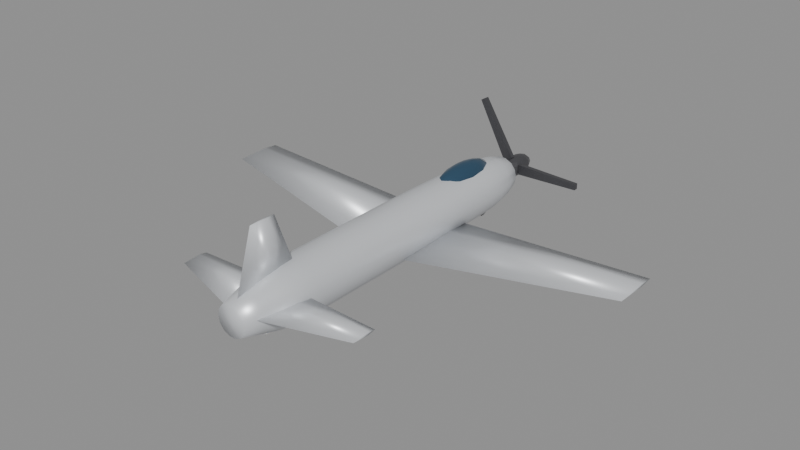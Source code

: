 # Source: p51.blend  (saved by Blender 5.0.119; exported with 4.5.12 LTS)
import bpy
from mathutils import Matrix  # noqa: F401  (used for matrix-valued properties, if any)

bpy.ops.wm.read_factory_settings(use_empty=True)
scene = bpy.context.scene
scene.name = 'Scene'

# ---- materials (node trees are filled in below, after node groups)
mat_body_p51 = bpy.data.materials.new('Body_p51')
mat_body_p51.diffuse_color = (0.74, 0.76, 0.79, 1.0)
mat_canopy = bpy.data.materials.new('Canopy')
mat_canopy.diffuse_color = (0.05, 0.12, 0.2, 1.0)
mat_detail = bpy.data.materials.new('Detail')
mat_detail.diffuse_color = (0.12, 0.12, 0.13, 1.0)

# ---- material node trees
mat_body_p51.use_nodes = True; mat_body_p51.node_tree.nodes.clear()
_N = mat_body_p51.node_tree.nodes; _L = mat_body_p51.node_tree.links
n0 = _N.new('ShaderNodeBsdfPrincipled'); n0.name = 'Principled BSDF'; n0.location = (-200, 100)
n0.inputs[0].default_value = (0.74, 0.76, 0.79, 1.0)
n0.inputs[1].default_value = 0.35
n0.inputs[2].default_value = 0.4
n1 = _N.new('ShaderNodeOutputMaterial'); n1.name = 'Material Output'; n1.location = (200, 100)
_L.new(n0.outputs[0], n1.inputs[0])
n1.is_active_output = True
mat_canopy.use_nodes = True; mat_canopy.node_tree.nodes.clear()
_N = mat_canopy.node_tree.nodes; _L = mat_canopy.node_tree.links
n0 = _N.new('ShaderNodeBsdfPrincipled'); n0.name = 'Principled BSDF'; n0.location = (-200, 100)
n0.inputs[0].default_value = (0.05, 0.12, 0.2, 1.0)
n0.inputs[1].default_value = 0.6
n0.inputs[2].default_value = 0.08
n1 = _N.new('ShaderNodeOutputMaterial'); n1.name = 'Material Output'; n1.location = (200, 100)
_L.new(n0.outputs[0], n1.inputs[0])
n1.is_active_output = True
mat_detail.use_nodes = True; mat_detail.node_tree.nodes.clear()
_N = mat_detail.node_tree.nodes; _L = mat_detail.node_tree.links
n0 = _N.new('ShaderNodeBsdfPrincipled'); n0.name = 'Principled BSDF'; n0.location = (-200, 100)
n0.inputs[0].default_value = (0.12, 0.12, 0.13, 1.0)
n0.inputs[1].default_value = 0.7
n0.inputs[2].default_value = 0.35
n1 = _N.new('ShaderNodeOutputMaterial'); n1.name = 'Material Output'; n1.location = (200, 100)
_L.new(n0.outputs[0], n1.inputs[0])
n1.is_active_output = True

# ---- meshes
me_p51_body = bpy.data.meshes.new('p51_Body')
me_p51_body.from_pydata([(0.3881, -4.9, 0.0), (0.3496, -4.9, 0.1684), (0.242, -4.9, 0.3034), (0.08636, -4.9, 0.3784), (-0.08636, -4.9, 0.3784), (-0.242, -4.9, 0.3034), (-0.3496, -4.9, 0.1684), (-0.3881, -4.9, 4.753e-17), (-0.3496, -4.9, -0.1684), (-0.242, -4.9, -0.3034), (-0.08636, -4.9, -0.3784), (0.08636, -4.9, -0.3784), (0.242, -4.9, -0.3034), (0.3496, -4.9, -0.1684), (0.5084, -4.455, 0.0), (0.458, -4.455, 0.2206), (0.317, -4.455, 0.3974), (0.1131, -4.455, 0.4956), (-0.1131, -4.455, 0.4956), (-0.317, -4.455, 0.3974), (-0.458, -4.455, 0.2206), (-0.5084, -4.455, 6.226e-17), (-0.458, -4.455, -0.2206), (-0.317, -4.455, -0.3974), (-0.1131, -4.455, -0.4956), (0.1131, -4.455, -0.4956), (0.317, -4.455, -0.3974), (0.458, -4.455, -0.2206), (0.6286, -4.009, 0.0), (0.5664, -4.009, 0.2728), (0.3919, -4.009, 0.4915), (0.1399, -4.009, 0.6129), (-0.1399, -4.009, 0.6129), (-0.3919, -4.009, 0.4915), (-0.5664, -4.009, 0.2728), (-0.6286, -4.009, 7.698e-17), (-0.5664, -4.009, -0.2728), (-0.3919, -4.009, -0.4915), (-0.1399, -4.009, -0.6129), (0.1399, -4.009, -0.6129), (0.3919, -4.009, -0.4915), (0.5664, -4.009, -0.2728), (0.7056, -3.564, 0.0), (0.6357, -3.564, 0.3061), (0.4399, -3.564, 0.5517), (0.157, -3.564, 0.6879), (-0.157, -3.564, 0.6879), (-0.4399, -3.564, 0.5517), (-0.6357, -3.564, 0.3061), (-0.7056, -3.564, 8.641e-17), (-0.6357, -3.564, -0.3061), (-0.4399, -3.564, -0.5517), (-0.157, -3.564, -0.6879), (0.157, -3.564, -0.6879), (0.4399, -3.564, -0.5517), (0.6357, -3.564, -0.3061), (0.7056, -3.118, 0.0), (0.6357, -3.118, 0.3061), (0.4399, -3.118, 0.5517), (0.157, -3.118, 0.6879), (-0.157, -3.118, 0.6879), (-0.4399, -3.118, 0.5517), (-0.6357, -3.118, 0.3061), (-0.7056, -3.118, 8.641e-17), (-0.6357, -3.118, -0.3061), (-0.4399, -3.118, -0.5517), (-0.157, -3.118, -0.6879), (0.157, -3.118, -0.6879), (0.4399, -3.118, -0.5517), (0.6357, -3.118, -0.3061), (0.7056, -2.673, 0.0), (0.6357, -2.673, 0.3061), (0.4399, -2.673, 0.5517), (0.157, -2.673, 0.6879), (-0.157, -2.673, 0.6879), (-0.4399, -2.673, 0.5517), (-0.6357, -2.673, 0.3061), (-0.7056, -2.673, 8.641e-17), (-0.6357, -2.673, -0.3061), (-0.4399, -2.673, -0.5517), (-0.157, -2.673, -0.6879), (0.157, -2.673, -0.6879), (0.4399, -2.673, -0.5517), (0.6357, -2.673, -0.3061), (0.7056, -2.227, 0.0), (0.6357, -2.227, 0.3061), (0.4399, -2.227, 0.5517), (0.157, -2.227, 0.6879), (-0.157, -2.227, 0.6879), (-0.4399, -2.227, 0.5517), (-0.6357, -2.227, 0.3061), (-0.7056, -2.227, 8.641e-17), (-0.6357, -2.227, -0.3061), (-0.4399, -2.227, -0.5517), (-0.157, -2.227, -0.6879), (0.157, -2.227, -0.6879), (0.4399, -2.227, -0.5517), (0.6357, -2.227, -0.3061), (0.7056, -1.782, 0.0), (0.6357, -1.782, 0.3061), (0.4399, -1.782, 0.5517), (0.157, -1.782, 0.6879), (-0.157, -1.782, 0.6879), (-0.4399, -1.782, 0.5517), (-0.6357, -1.782, 0.3061), (-0.7056, -1.782, 8.641e-17), (-0.6357, -1.782, -0.3061), (-0.4399, -1.782, -0.5517), (-0.157, -1.782, -0.6879), (0.157, -1.782, -0.6879), (0.4399, -1.782, -0.5517), (0.6357, -1.782, -0.3061), (0.7056, -1.336, 0.0), (0.6357, -1.336, 0.3061), (0.4399, -1.336, 0.5517), (0.157, -1.336, 0.6879), (-0.157, -1.336, 0.6879), (-0.4399, -1.336, 0.5517), (-0.6357, -1.336, 0.3061), (-0.7056, -1.336, 8.641e-17), (-0.6357, -1.336, -0.3061), (-0.4399, -1.336, -0.5517), (-0.157, -1.336, -0.6879), (0.157, -1.336, -0.6879), (0.4399, -1.336, -0.5517), (0.6357, -1.336, -0.3061), (0.7056, -0.8909, 0.0), (0.6357, -0.8909, 0.3061), (0.4399, -0.8909, 0.5517), (0.157, -0.8909, 0.6879), (-0.157, -0.8909, 0.6879), (-0.4399, -0.8909, 0.5517), (-0.6357, -0.8909, 0.3061), (-0.7056, -0.8909, 8.641e-17), (-0.6357, -0.8909, -0.3061), (-0.4399, -0.8909, -0.5517), (-0.157, -0.8909, -0.6879), (0.157, -0.8909, -0.6879), (0.4399, -0.8909, -0.5517), (0.6357, -0.8909, -0.3061), (0.7056, -0.4455, 0.0), (0.6357, -0.4455, 0.3061), (0.4399, -0.4455, 0.5517), (0.157, -0.4455, 0.6879), (-0.157, -0.4455, 0.6879), (-0.4399, -0.4455, 0.5517), (-0.6357, -0.4455, 0.3061), (-0.7056, -0.4455, 8.641e-17), (-0.6357, -0.4455, -0.3061), (-0.4399, -0.4455, -0.5517), (-0.157, -0.4455, -0.6879), (0.157, -0.4455, -0.6879), (0.4399, -0.4455, -0.5517), (0.6357, -0.4455, -0.3061), (0.7056, 0.0, 0.0), (0.6357, 0.0, 0.3061), (0.4399, 0.0, 0.5517), (0.157, 0.0, 0.6879), (-0.157, 0.0, 0.6879), (-0.4399, 0.0, 0.5517), (-0.6357, 0.0, 0.3061), (-0.7056, 0.0, 8.641e-17), (-0.6357, 0.0, -0.3061), (-0.4399, 0.0, -0.5517), (-0.157, 0.0, -0.6879), (0.157, 0.0, -0.6879), (0.4399, 0.0, -0.5517), (0.6357, 0.0, -0.3061), (0.7056, 0.4455, 0.0), (0.6357, 0.4455, 0.3061), (0.4399, 0.4455, 0.5517), (0.157, 0.4455, 0.6879), (-0.157, 0.4455, 0.6879), (-0.4399, 0.4455, 0.5517), (-0.6357, 0.4455, 0.3061), (-0.7056, 0.4455, 8.641e-17), (-0.6357, 0.4455, -0.3061), (-0.4399, 0.4455, -0.5517), (-0.157, 0.4455, -0.6879), (0.157, 0.4455, -0.6879), (0.4399, 0.4455, -0.5517), (0.6357, 0.4455, -0.3061), (0.7056, 0.8909, 0.0), (0.6357, 0.8909, 0.3061), (0.4399, 0.8909, 0.5517), (0.157, 0.8909, 0.6879), (-0.157, 0.8909, 0.6879), (-0.4399, 0.8909, 0.5517), (-0.6357, 0.8909, 0.3061), (-0.7056, 0.8909, 8.641e-17), (-0.6357, 0.8909, -0.3061), (-0.4399, 0.8909, -0.5517), (-0.157, 0.8909, -0.6879), (0.157, 0.8909, -0.6879), (0.4399, 0.8909, -0.5517), (0.6357, 0.8909, -0.3061), (0.7026, 1.336, 0.0), (0.633, 1.336, 0.3048), (0.438, 1.336, 0.5493), (0.1563, 1.336, 0.6849), (-0.1563, 1.336, 0.6849), (-0.438, 1.336, 0.5493), (-0.633, 1.336, 0.3048), (-0.7026, 1.336, 8.604e-17), (-0.633, 1.336, -0.3048), (-0.438, 1.336, -0.5493), (-0.1563, 1.336, -0.6849), (0.1563, 1.336, -0.6849), (0.438, 1.336, -0.5493), (0.633, 1.336, -0.3048), (0.6941, 1.782, 0.0), (0.6254, 1.782, 0.3012), (0.4328, 1.782, 0.5427), (0.1545, 1.782, 0.6767), (-0.1545, 1.782, 0.6767), (-0.4328, 1.782, 0.5427), (-0.6254, 1.782, 0.3012), (-0.6941, 1.782, 8.501e-17), (-0.6254, 1.782, -0.3012), (-0.4328, 1.782, -0.5427), (-0.1545, 1.782, -0.6767), (0.1545, 1.782, -0.6767), (0.4328, 1.782, -0.5427), (0.6254, 1.782, -0.3012), (0.6857, 2.227, 0.0), (0.6178, 2.227, 0.2975), (0.4275, 2.227, 0.5361), (0.1526, 2.227, 0.6685), (-0.1526, 2.227, 0.6685), (-0.4275, 2.227, 0.5361), (-0.6178, 2.227, 0.2975), (-0.6857, 2.227, 8.397e-17), (-0.6178, 2.227, -0.2975), (-0.4275, 2.227, -0.5361), (-0.1526, 2.227, -0.6685), (0.1526, 2.227, -0.6685), (0.4275, 2.227, -0.5361), (0.6178, 2.227, -0.2975), (0.6772, 2.673, 0.0), (0.6102, 2.673, 0.2938), (0.4223, 2.673, 0.5295), (0.1507, 2.673, 0.6603), (-0.1507, 2.673, 0.6603), (-0.4223, 2.673, 0.5295), (-0.6102, 2.673, 0.2938), (-0.6772, 2.673, 8.294e-17), (-0.6102, 2.673, -0.2938), (-0.4223, 2.673, -0.5295), (-0.1507, 2.673, -0.6603), (0.1507, 2.673, -0.6603), (0.4223, 2.673, -0.5295), (0.6102, 2.673, -0.2938), (0.6688, 3.118, 0.0), (0.6026, 3.118, 0.2902), (0.417, 3.118, 0.5229), (0.1488, 3.118, 0.652), (-0.1488, 3.118, 0.652), (-0.417, 3.118, 0.5229), (-0.6026, 3.118, 0.2902), (-0.6688, 3.118, 8.19e-17), (-0.6026, 3.118, -0.2902), (-0.417, 3.118, -0.5229), (-0.1488, 3.118, -0.652), (0.1488, 3.118, -0.652), (0.417, 3.118, -0.5229), (0.6026, 3.118, -0.2902), (0.6472, 3.564, 0.0), (0.5831, 3.564, 0.2808), (0.4035, 3.564, 0.506), (0.144, 3.564, 0.631), (-0.144, 3.564, 0.631), (-0.4035, 3.564, 0.506), (-0.5831, 3.564, 0.2808), (-0.6472, 3.564, 7.926e-17), (-0.5831, 3.564, -0.2808), (-0.4035, 3.564, -0.506), (-0.144, 3.564, -0.631), (0.144, 3.564, -0.631), (0.4035, 3.564, -0.506), (0.5831, 3.564, -0.2808), (0.578, 4.009, 0.0), (0.5207, 4.009, 0.2508), (0.3604, 4.009, 0.4519), (0.1286, 4.009, 0.5635), (-0.1286, 4.009, 0.5635), (-0.3604, 4.009, 0.4519), (-0.5207, 4.009, 0.2508), (-0.578, 4.009, 7.078e-17), (-0.5207, 4.009, -0.2508), (-0.3604, 4.009, -0.4519), (-0.1286, 4.009, -0.5635), (0.1286, 4.009, -0.5635), (0.3604, 4.009, -0.4519), (0.5207, 4.009, -0.2508), (0.4396, 4.455, 0.0), (0.3961, 4.455, 0.1907), (0.2741, 4.455, 0.3437), (0.09782, 4.455, 0.4286), (-0.09782, 4.455, 0.4286), (-0.2741, 4.455, 0.3437), (-0.3961, 4.455, 0.1907), (-0.4396, 4.455, 5.384e-17), (-0.3961, 4.455, -0.1907), (-0.2741, 4.455, -0.3437), (-0.09782, 4.455, -0.4286), (0.09782, 4.455, -0.4286), (0.2741, 4.455, -0.3437), (0.3961, 4.455, -0.1907), (0.02822, 4.9, 0.0), (0.02543, 4.9, 0.01225), (0.0176, 4.9, 0.02207), (0.00628, 4.9, 0.02752), (-0.00628, 4.9, 0.02752), (-0.0176, 4.9, 0.02207), (-0.02543, 4.9, 0.01225), (-0.02822, 4.9, 3.456e-18), (-0.02543, 4.9, -0.01225), (-0.0176, 4.9, -0.02207), (-0.00628, 4.9, -0.02752), (0.00628, 4.9, -0.02752), (0.0176, 4.9, -0.02207), (0.02543, 4.9, -0.01225), (0.3528, 2.156, -0.3881), (0.3528, 1.427, -0.303), (0.3528, -0.2741, -0.3881), (0.3528, 1.427, -0.4731), (5.65, 1.878, 0.0736), (5.65, 1.514, 0.1076), (5.65, 0.6633, 0.0736), (5.65, 1.514, 0.03958), (-0.3528, 2.156, -0.3881), (-0.3528, 1.427, -0.303), (-0.3528, -0.2741, -0.3881), (-0.3528, 1.427, -0.4731), (-5.65, 1.878, 0.0736), (-5.65, 1.514, 0.1076), (-5.65, 0.6633, 0.0736), (-5.65, 1.514, 0.03958), (0.0, -3.038, 0.4234), (0.06664, -3.621, 0.4234), (0.0, -4.704, 0.4234), (-0.06664, -3.621, 0.4234), (0.0, -3.573, 1.893), (0.03332, -3.806, 1.893), (0.0, -4.239, 1.893), (-0.03332, -3.806, 1.893), (0.2117, -3.288, 0.07056), (0.2117, -3.713, 0.1272), (0.2117, -4.704, 0.07056), (0.2117, -3.713, 0.01392), (2.472, -3.367, 0.07056), (2.472, -3.558, 0.106), (2.472, -4.004, 0.07056), (2.472, -3.558, 0.03516), (-0.2117, -3.288, 0.07056), (-0.2117, -3.713, 0.1272), (-0.2117, -4.704, 0.07056), (-0.2117, -3.713, 0.01392), (-2.472, -3.367, 0.07056), (-2.472, -3.558, 0.106), (-2.472, -4.004, 0.07056), (-2.472, -3.558, 0.03516)], [], [(0, 14, 15, 1), (1, 15, 16, 2), (2, 16, 17, 3), (3, 17, 18, 4), (4, 18, 19, 5), (5, 19, 20, 6), (6, 20, 21, 7), (7, 21, 22, 8), (8, 22, 23, 9), (9, 23, 24, 10), (10, 24, 25, 11), (11, 25, 26, 12), (12, 26, 27, 13), (13, 27, 14, 0), (14, 28, 29, 15), (15, 29, 30, 16), (16, 30, 31, 17), (17, 31, 32, 18), (18, 32, 33, 19), (19, 33, 34, 20), (20, 34, 35, 21), (21, 35, 36, 22), (22, 36, 37, 23), (23, 37, 38, 24), (24, 38, 39, 25), (25, 39, 40, 26), (26, 40, 41, 27), (27, 41, 28, 14), (28, 42, 43, 29), (29, 43, 44, 30), (30, 44, 45, 31), (31, 45, 46, 32), (32, 46, 47, 33), (33, 47, 48, 34), (34, 48, 49, 35), (35, 49, 50, 36), (36, 50, 51, 37), (37, 51, 52, 38), (38, 52, 53, 39), (39, 53, 54, 40), (40, 54, 55, 41), (41, 55, 42, 28), (42, 56, 57, 43), (43, 57, 58, 44), (44, 58, 59, 45), (45, 59, 60, 46), (46, 60, 61, 47), (47, 61, 62, 48), (48, 62, 63, 49), (49, 63, 64, 50), (50, 64, 65, 51), (51, 65, 66, 52), (52, 66, 67, 53), (53, 67, 68, 54), (54, 68, 69, 55), (55, 69, 56, 42), (56, 70, 71, 57), (57, 71, 72, 58), (58, 72, 73, 59), (59, 73, 74, 60), (60, 74, 75, 61), (61, 75, 76, 62), (62, 76, 77, 63), (63, 77, 78, 64), (64, 78, 79, 65), (65, 79, 80, 66), (66, 80, 81, 67), (67, 81, 82, 68), (68, 82, 83, 69), (69, 83, 70, 56), (70, 84, 85, 71), (71, 85, 86, 72), (72, 86, 87, 73), (73, 87, 88, 74), (74, 88, 89, 75), (75, 89, 90, 76), (76, 90, 91, 77), (77, 91, 92, 78), (78, 92, 93, 79), (79, 93, 94, 80), (80, 94, 95, 81), (81, 95, 96, 82), (82, 96, 97, 83), (83, 97, 84, 70), (84, 98, 99, 85), (85, 99, 100, 86), (86, 100, 101, 87), (87, 101, 102, 88), (88, 102, 103, 89), (89, 103, 104, 90), (90, 104, 105, 91), (91, 105, 106, 92), (92, 106, 107, 93), (93, 107, 108, 94), (94, 108, 109, 95), (95, 109, 110, 96), (96, 110, 111, 97), (97, 111, 98, 84), (98, 112, 113, 99), (99, 113, 114, 100), (100, 114, 115, 101), (101, 115, 116, 102), (102, 116, 117, 103), (103, 117, 118, 104), (104, 118, 119, 105), (105, 119, 120, 106), (106, 120, 121, 107), (107, 121, 122, 108), (108, 122, 123, 109), (109, 123, 124, 110), (110, 124, 125, 111), (111, 125, 112, 98), (112, 126, 127, 113), (113, 127, 128, 114), (114, 128, 129, 115), (115, 129, 130, 116), (116, 130, 131, 117), (117, 131, 132, 118), (118, 132, 133, 119), (119, 133, 134, 120), (120, 134, 135, 121), (121, 135, 136, 122), (122, 136, 137, 123), (123, 137, 138, 124), (124, 138, 139, 125), (125, 139, 126, 112), (126, 140, 141, 127), (127, 141, 142, 128), (128, 142, 143, 129), (129, 143, 144, 130), (130, 144, 145, 131), (131, 145, 146, 132), (132, 146, 147, 133), (133, 147, 148, 134), (134, 148, 149, 135), (135, 149, 150, 136), (136, 150, 151, 137), (137, 151, 152, 138), (138, 152, 153, 139), (139, 153, 140, 126), (140, 154, 155, 141), (141, 155, 156, 142), (142, 156, 157, 143), (143, 157, 158, 144), (144, 158, 159, 145), (145, 159, 160, 146), (146, 160, 161, 147), (147, 161, 162, 148), (148, 162, 163, 149), (149, 163, 164, 150), (150, 164, 165, 151), (151, 165, 166, 152), (152, 166, 167, 153), (153, 167, 154, 140), (154, 168, 169, 155), (155, 169, 170, 156), (156, 170, 171, 157), (157, 171, 172, 158), (158, 172, 173, 159), (159, 173, 174, 160), (160, 174, 175, 161), (161, 175, 176, 162), (162, 176, 177, 163), (163, 177, 178, 164), (164, 178, 179, 165), (165, 179, 180, 166), (166, 180, 181, 167), (167, 181, 168, 154), (168, 182, 183, 169), (169, 183, 184, 170), (170, 184, 185, 171), (171, 185, 186, 172), (172, 186, 187, 173), (173, 187, 188, 174), (174, 188, 189, 175), (175, 189, 190, 176), (176, 190, 191, 177), (177, 191, 192, 178), (178, 192, 193, 179), (179, 193, 194, 180), (180, 194, 195, 181), (181, 195, 182, 168), (182, 196, 197, 183), (183, 197, 198, 184), (184, 198, 199, 185), (185, 199, 200, 186), (186, 200, 201, 187), (187, 201, 202, 188), (188, 202, 203, 189), (189, 203, 204, 190), (190, 204, 205, 191), (191, 205, 206, 192), (192, 206, 207, 193), (193, 207, 208, 194), (194, 208, 209, 195), (195, 209, 196, 182), (196, 210, 211, 197), (197, 211, 212, 198), (198, 212, 213, 199), (199, 213, 214, 200), (200, 214, 215, 201), (201, 215, 216, 202), (202, 216, 217, 203), (203, 217, 218, 204), (204, 218, 219, 205), (205, 219, 220, 206), (206, 220, 221, 207), (207, 221, 222, 208), (208, 222, 223, 209), (209, 223, 210, 196), (210, 224, 225, 211), (211, 225, 226, 212), (212, 226, 227, 213), (213, 227, 228, 214), (214, 228, 229, 215), (215, 229, 230, 216), (216, 230, 231, 217), (217, 231, 232, 218), (218, 232, 233, 219), (219, 233, 234, 220), (220, 234, 235, 221), (221, 235, 236, 222), (222, 236, 237, 223), (223, 237, 224, 210), (224, 238, 239, 225), (225, 239, 240, 226), (226, 240, 241, 227), (227, 241, 242, 228), (228, 242, 243, 229), (229, 243, 244, 230), (230, 244, 245, 231), (231, 245, 246, 232), (232, 246, 247, 233), (233, 247, 248, 234), (234, 248, 249, 235), (235, 249, 250, 236), (236, 250, 251, 237), (237, 251, 238, 224), (238, 252, 253, 239), (239, 253, 254, 240), (240, 254, 255, 241), (241, 255, 256, 242), (242, 256, 257, 243), (243, 257, 258, 244), (244, 258, 259, 245), (245, 259, 260, 246), (246, 260, 261, 247), (247, 261, 262, 248), (248, 262, 263, 249), (249, 263, 264, 250), (250, 264, 265, 251), (251, 265, 252, 238), (252, 266, 267, 253), (253, 267, 268, 254), (254, 268, 269, 255), (255, 269, 270, 256), (256, 270, 271, 257), (257, 271, 272, 258), (258, 272, 273, 259), (259, 273, 274, 260), (260, 274, 275, 261), (261, 275, 276, 262), (262, 276, 277, 263), (263, 277, 278, 264), (264, 278, 279, 265), (265, 279, 266, 252), (266, 280, 281, 267), (267, 281, 282, 268), (268, 282, 283, 269), (269, 283, 284, 270), (270, 284, 285, 271), (271, 285, 286, 272), (272, 286, 287, 273), (273, 287, 288, 274), (274, 288, 289, 275), (275, 289, 290, 276), (276, 290, 291, 277), (277, 291, 292, 278), (278, 292, 293, 279), (279, 293, 280, 266), (280, 294, 295, 281), (281, 295, 296, 282), (282, 296, 297, 283), (283, 297, 298, 284), (284, 298, 299, 285), (285, 299, 300, 286), (286, 300, 301, 287), (287, 301, 302, 288), (288, 302, 303, 289), (289, 303, 304, 290), (290, 304, 305, 291), (291, 305, 306, 292), (292, 306, 307, 293), (293, 307, 294, 280), (294, 308, 309, 295), (295, 309, 310, 296), (296, 310, 311, 297), (297, 311, 312, 298), (298, 312, 313, 299), (299, 313, 314, 300), (300, 314, 315, 301), (301, 315, 316, 302), (302, 316, 317, 303), (303, 317, 318, 304), (304, 318, 319, 305), (305, 319, 320, 306), (306, 320, 321, 307), (307, 321, 308, 294), (13, 0, 1, 2, 3, 4, 5, 6, 7, 8, 9, 10, 11, 12), (308, 321, 320, 319, 318, 317, 316, 315, 314, 313, 312, 311, 310, 309), (322, 323, 327, 326), (323, 324, 328, 327), (324, 325, 329, 328), (325, 322, 326, 329), (325, 324, 323, 322), (326, 327, 328, 329), (330, 334, 335, 331), (331, 335, 336, 332), (332, 336, 337, 333), (333, 337, 334, 330), (333, 330, 331, 332), (334, 337, 336, 335), (338, 342, 343, 339), (339, 343, 344, 340), (340, 344, 345, 341), (341, 345, 342, 338), (341, 338, 339, 340), (342, 345, 344, 343), (346, 347, 351, 350), (347, 348, 352, 351), (348, 349, 353, 352), (349, 346, 350, 353), (349, 348, 347, 346), (350, 351, 352, 353), (354, 358, 359, 355), (355, 359, 360, 356), (356, 360, 361, 357), (357, 361, 358, 354), (357, 354, 355, 356), (358, 361, 360, 359)])
me_p51_body.polygons.foreach_set('use_smooth', [True] * 340)
me_p51_body.materials.append(mat_body_p51)
me_p51_body.update()
me_p51_canopy = bpy.data.meshes.new('p51_Canopy')
me_p51_canopy.from_pydata([(0.0, 2.744, 0.8559), (0.0, 3.446, 0.7499), (0.0, 3.736, 0.4939), (0.0, 2.744, 0.1319), (0.06562, 3.073, 0.8283), (0.1212, 3.352, 0.7499), (0.1584, 3.538, 0.6324), (0.1715, 3.603, 0.4939), (0.1584, 3.538, 0.3554), (0.1212, 3.352, 0.238), (0.06562, 3.073, 0.1595), (0.1136, 2.934, 0.8283), (0.21, 3.095, 0.7499), (0.2744, 3.202, 0.6324), (0.297, 3.24, 0.4939), (0.2744, 3.202, 0.3554), (0.21, 3.095, 0.238), (0.1136, 2.934, 0.1595), (0.1312, 2.744, 0.8283), (0.2425, 2.744, 0.7499), (0.3168, 2.744, 0.6324), (0.3429, 2.744, 0.4939), (0.3168, 2.744, 0.3554), (0.2425, 2.744, 0.238), (0.1312, 2.744, 0.1595), (0.1136, 2.554, 0.8283), (0.21, 2.393, 0.7499), (0.2744, 2.286, 0.6324), (0.297, 2.248, 0.4939), (0.2744, 2.286, 0.3554), (0.21, 2.393, 0.238), (0.1136, 2.554, 0.1595), (0.06562, 2.415, 0.8283), (0.1212, 2.136, 0.7499), (0.1584, 1.95, 0.6324), (0.1715, 1.885, 0.4939), (0.1584, 1.95, 0.3554), (0.1212, 2.136, 0.238), (0.06562, 2.415, 0.1595), (0.0, 2.364, 0.8283), (-2.044e-08, 2.042, 0.7499), (0.0, 1.827, 0.6324), (0.0, 1.752, 0.4939), (0.0, 1.827, 0.3554), (-2.044e-08, 2.042, 0.238), (0.0, 2.364, 0.1595), (-0.06562, 2.415, 0.8283), (-0.1212, 2.136, 0.7499), (-0.1584, 1.95, 0.6324), (-0.1715, 1.885, 0.4939), (-0.1584, 1.95, 0.3554), (-0.1212, 2.136, 0.238), (-0.06562, 2.415, 0.1595), (-0.1136, 2.554, 0.8283), (-0.21, 2.393, 0.7499), (-0.2744, 2.286, 0.6324), (-0.297, 2.248, 0.4939), (-0.2744, 2.286, 0.3554), (-0.21, 2.393, 0.238), (-0.1136, 2.554, 0.1595), (-0.1312, 2.744, 0.8283), (-0.2425, 2.744, 0.7499), (-0.3168, 2.744, 0.6324), (-0.3429, 2.744, 0.4939), (-0.3168, 2.744, 0.3554), (-0.2425, 2.744, 0.238), (-0.1312, 2.744, 0.1595), (-0.1136, 2.934, 0.8283), (-0.21, 3.095, 0.7499), (-0.2744, 3.202, 0.6324), (-0.297, 3.24, 0.4939), (-0.2744, 3.202, 0.3554), (-0.21, 3.095, 0.238), (-0.1136, 2.934, 0.1595), (-0.06562, 3.073, 0.8283), (-0.1212, 3.352, 0.7499), (-0.1584, 3.538, 0.6324), (-0.1715, 3.603, 0.4939), (-0.1584, 3.538, 0.3554), (-0.1212, 3.352, 0.238), (-0.06562, 3.073, 0.1595), (-5.11e-09, 3.124, 0.8283), (-1.022e-08, 3.661, 0.6324), (-1.022e-08, 3.661, 0.3554), (4.088e-08, 3.446, 0.238), (-5.11e-09, 3.124, 0.1595)], [], [(1, 81, 4, 5), (85, 84, 9, 10), (83, 2, 7, 8), (82, 1, 5, 6), (81, 0, 4), (3, 85, 10), (84, 83, 8, 9), (2, 82, 6, 7), (8, 7, 14, 15), (6, 5, 12, 13), (4, 0, 11), (3, 10, 17), (9, 8, 15, 16), (7, 6, 13, 14), (5, 4, 11, 12), (10, 9, 16, 17), (3, 17, 24), (16, 15, 22, 23), (14, 13, 20, 21), (12, 11, 18, 19), (17, 16, 23, 24), (15, 14, 21, 22), (13, 12, 19, 20), (11, 0, 18), (21, 20, 27, 28), (19, 18, 25, 26), (24, 23, 30, 31), (22, 21, 28, 29), (20, 19, 26, 27), (18, 0, 25), (3, 24, 31), (23, 22, 29, 30), (31, 30, 37, 38), (29, 28, 35, 36), (27, 26, 33, 34), (25, 0, 32), (3, 31, 38), (30, 29, 36, 37), (28, 27, 34, 35), (26, 25, 32, 33), (34, 33, 40, 41), (32, 0, 39), (3, 38, 45), (37, 36, 43, 44), (35, 34, 41, 42), (33, 32, 39, 40), (38, 37, 44, 45), (36, 35, 42, 43), (3, 45, 52), (44, 43, 50, 51), (42, 41, 48, 49), (40, 39, 46, 47), (45, 44, 51, 52), (43, 42, 49, 50), (41, 40, 47, 48), (39, 0, 46), (47, 46, 53, 54), (52, 51, 58, 59), (50, 49, 56, 57), (48, 47, 54, 55), (46, 0, 53), (3, 52, 59), (51, 50, 57, 58), (49, 48, 55, 56), (59, 58, 65, 66), (57, 56, 63, 64), (55, 54, 61, 62), (53, 0, 60), (3, 59, 66), (58, 57, 64, 65), (56, 55, 62, 63), (54, 53, 60, 61), (60, 0, 67), (3, 66, 73), (65, 64, 71, 72), (63, 62, 69, 70), (61, 60, 67, 68), (66, 65, 72, 73), (64, 63, 70, 71), (62, 61, 68, 69), (72, 71, 78, 79), (70, 69, 76, 77), (68, 67, 74, 75), (73, 72, 79, 80), (71, 70, 77, 78), (69, 68, 75, 76), (67, 0, 74), (3, 73, 80), (80, 79, 84, 85), (78, 77, 2, 83), (76, 75, 1, 82), (74, 0, 81), (3, 80, 85), (79, 78, 83, 84), (77, 76, 82, 2), (75, 74, 81, 1)])
me_p51_canopy.polygons.foreach_set('use_smooth', [True] * 96)
me_p51_canopy.materials.append(mat_canopy)
me_p51_canopy.update()
me_p51_detail = bpy.data.meshes.new('p51_Detail')
me_p51_detail.from_pydata([(0.0, 5.089, 0.2689), (0.0, 5.469, 0.1902), (0.0, 5.627, 0.0), (0.0, 5.089, -0.2689), (0.05146, 5.267, 0.2485), (0.09508, 5.418, 0.1902), (0.1242, 5.519, 0.1029), (0.1345, 5.555, 0.0), (0.1242, 5.519, -0.1029), (0.09508, 5.418, -0.1902), (0.05146, 5.267, -0.2485), (-0.2317, 4.878, -0.1324), (0.08913, 5.192, 0.2485), (0.1647, 5.279, 0.1902), (0.2152, 5.337, 0.1029), (0.2329, 5.358, 0.0), (0.2152, 5.337, -0.1029), (0.1647, 5.279, -0.1902), (0.08913, 5.192, -0.2485), (-1.027, 4.878, -1.625), (-0.894, 4.878, -1.702), (0.1029, 5.089, 0.2485), (0.1902, 5.089, 0.1902), (0.2485, 5.089, 0.1029), (0.2689, 5.089, 0.0), (0.2485, 5.089, -0.1029), (0.1902, 5.089, -0.1902), (0.1029, 5.089, -0.2485), (0.001194, 4.878, -0.2669), (-0.2317, 4.993, -0.1324), (0.08913, 4.986, 0.2485), (0.1647, 4.899, 0.1902), (0.2152, 4.84, 0.1029), (0.2329, 4.82, 0.0), (0.2152, 4.84, -0.1029), (0.1647, 4.899, -0.1902), (0.08913, 4.986, -0.2485), (-1.027, 4.993, -1.625), (-0.894, 4.993, -1.702), (0.05146, 4.911, 0.2485), (0.09508, 4.76, 0.1902), (0.1242, 4.659, 0.1029), (0.1345, 4.623, 0.0), (0.1242, 4.659, -0.1029), (0.09508, 4.76, -0.1902), (0.05146, 4.911, -0.2485), (0.001194, 4.993, -0.2669), (0.001194, 4.878, 0.2669), (0.0, 4.883, 0.2485), (-1.603e-08, 4.709, 0.1902), (0.0, 4.592, 0.1029), (0.0, 4.551, 0.0), (0.0, 4.592, -0.1029), (-1.603e-08, 4.709, -0.1902), (0.0, 4.883, -0.2485), (-0.894, 4.878, 1.702), (-1.027, 4.878, 1.625), (-0.05146, 4.911, 0.2485), (-0.09508, 4.76, 0.1902), (-0.1242, 4.659, 0.1029), (-0.1345, 4.623, 0.0), (-0.1242, 4.659, -0.1029), (-0.09508, 4.76, -0.1902), (-0.05146, 4.911, -0.2485), (-0.2317, 4.878, 0.1324), (0.001194, 4.993, 0.2669), (-0.08913, 4.986, 0.2485), (-0.1647, 4.899, 0.1902), (-0.2152, 4.84, 0.1029), (-0.2329, 4.82, 0.0), (-0.2152, 4.84, -0.1029), (-0.1647, 4.899, -0.1902), (-0.08913, 4.986, -0.2485), (-0.894, 4.993, 1.702), (-1.027, 4.993, 1.625), (-0.1029, 5.089, 0.2485), (-0.1902, 5.089, 0.1902), (-0.2485, 5.089, 0.1029), (-0.2689, 5.089, 0.0), (-0.2485, 5.089, -0.1029), (-0.1902, 5.089, -0.1902), (-0.1029, 5.089, -0.2485), (-0.2317, 4.993, 0.1324), (0.2305, 4.878, -0.1345), (-0.08913, 5.192, 0.2485), (-0.1647, 5.279, 0.1902), (-0.2152, 5.337, 0.1029), (-0.2329, 5.358, 0.0), (-0.2152, 5.337, -0.1029), (-0.1647, 5.279, -0.1902), (-0.08913, 5.192, -0.2485), (1.921, 4.878, -0.07684), (1.921, 4.878, 0.07684), (-0.05146, 5.267, 0.2485), (-0.09508, 5.418, 0.1902), (-0.1242, 5.519, 0.1029), (-0.1345, 5.555, 0.0), (-0.1242, 5.519, -0.1029), (-0.09508, 5.418, -0.1902), (-0.05146, 5.267, -0.2485), (0.2305, 4.878, 0.1345), (0.2305, 4.993, -0.1345), (-4.008e-09, 5.295, 0.2485), (1.921, 4.993, -0.07684), (-8.015e-09, 5.586, 0.1029), (1.921, 4.993, 0.07684), (-8.015e-09, 5.586, -0.1029), (3.206e-08, 5.469, -0.1902), (-4.008e-09, 5.295, -0.2485), (0.2305, 4.993, 0.1345)], [], [(1, 102, 4, 5), (108, 107, 9, 10), (106, 2, 7, 8), (104, 1, 5, 6), (102, 0, 4), (3, 108, 10), (107, 106, 8, 9), (2, 104, 6, 7), (8, 7, 15, 16), (6, 5, 13, 14), (4, 0, 12), (3, 10, 18), (9, 8, 16, 17), (7, 6, 14, 15), (5, 4, 12, 13), (10, 9, 17, 18), (3, 18, 27), (17, 16, 25, 26), (15, 14, 23, 24), (13, 12, 21, 22), (18, 17, 26, 27), (16, 15, 24, 25), (14, 13, 22, 23), (12, 0, 21), (24, 23, 32, 33), (22, 21, 30, 31), (27, 26, 35, 36), (25, 24, 33, 34), (23, 22, 31, 32), (21, 0, 30), (3, 27, 36), (26, 25, 34, 35), (36, 35, 44, 45), (34, 33, 42, 43), (32, 31, 40, 41), (30, 0, 39), (3, 36, 45), (35, 34, 43, 44), (33, 32, 41, 42), (31, 30, 39, 40), (41, 40, 49, 50), (39, 0, 48), (3, 45, 54), (44, 43, 52, 53), (42, 41, 50, 51), (40, 39, 48, 49), (45, 44, 53, 54), (43, 42, 51, 52), (3, 54, 63), (53, 52, 61, 62), (51, 50, 59, 60), (49, 48, 57, 58), (54, 53, 62, 63), (52, 51, 60, 61), (50, 49, 58, 59), (48, 0, 57), (58, 57, 66, 67), (63, 62, 71, 72), (61, 60, 69, 70), (59, 58, 67, 68), (57, 0, 66), (3, 63, 72), (62, 61, 70, 71), (60, 59, 68, 69), (72, 71, 80, 81), (70, 69, 78, 79), (68, 67, 76, 77), (66, 0, 75), (3, 72, 81), (71, 70, 79, 80), (69, 68, 77, 78), (67, 66, 75, 76), (75, 0, 84), (3, 81, 90), (80, 79, 88, 89), (78, 77, 86, 87), (76, 75, 84, 85), (81, 80, 89, 90), (79, 78, 87, 88), (77, 76, 85, 86), (89, 88, 97, 98), (87, 86, 95, 96), (85, 84, 93, 94), (90, 89, 98, 99), (88, 87, 96, 97), (86, 85, 94, 95), (84, 0, 93), (3, 90, 99), (99, 98, 107, 108), (97, 96, 2, 106), (95, 94, 1, 104), (93, 0, 102), (3, 99, 108), (98, 97, 106, 107), (96, 95, 104, 2), (94, 93, 102, 1), (109, 105, 103, 101), (83, 91, 92, 100), (109, 100, 92, 105), (105, 92, 91, 103), (103, 91, 83, 101), (101, 83, 100, 109), (82, 74, 73, 65), (47, 55, 56, 64), (82, 64, 56, 74), (74, 56, 55, 73), (73, 55, 47, 65), (65, 47, 64, 82), (46, 38, 37, 29), (11, 19, 20, 28), (46, 28, 20, 38), (38, 20, 19, 37), (37, 19, 11, 29), (29, 11, 28, 46)])
me_p51_detail.materials.append(mat_detail)
me_p51_detail.update()

# ---- objects
ob_body = bpy.data.objects.new('Body', me_p51_body)
ob_canopy = bpy.data.objects.new('Canopy', me_p51_canopy)
ob_detail = bpy.data.objects.new('Detail', me_p51_detail)

# ---- transforms, parenting, visibility, modifiers, constraints
ob_body.location = (0.0, 0.0, 0.0)
ob_canopy.location = (0.0, 0.0, 0.0)
ob_detail.location = (0.0, 0.0, 0.0)

# ---- collection membership
scene.collection.objects.link(ob_body)
scene.collection.objects.link(ob_canopy)
scene.collection.objects.link(ob_detail)

# ---- scene / render settings (as saved in the file)
scene.frame_start = 1; scene.frame_end = 250; scene.frame_set(1)
scene.render.engine = 'BLENDER_EEVEE_NEXT'
scene.render.bake_bias = 0.0
scene.render.bake_samples = 0
scene.cycles.sampling_pattern = 'TABULATED_SOBOL'
scene.eevee.use_volume_custom_range = False
bpy.context.view_layer.update()

# ---- added for rendering (the .blend has no active camera and no usable light): camera, sun + grey world if the file has none
cam_auto = bpy.data.cameras.new('AutoCamera')
cam_auto.lens = 50.0
cam_auto.sensor_width = 36.0
cam_auto.clip_end = 1000.0
ob_auto_camera = bpy.data.objects.new('AutoCamera', cam_auto)
scene.collection.objects.link(ob_auto_camera)
ob_auto_camera.location = (14.6709, -17.2417, 11.8324)
ob_auto_camera.rotation_euler = (1.09748, -7.21219e-08, 0.694738)
scene.camera = ob_auto_camera
light_auto_sun = bpy.data.lights.new('AutoSun', 'SUN')
light_auto_sun.energy = 3.0
light_auto_sun.angle = 0.0523599
ob_auto_sun = bpy.data.objects.new('AutoSun', light_auto_sun)
scene.collection.objects.link(ob_auto_sun)
ob_auto_sun.rotation_euler = (0.872665, 0.174533, 0.523599)
if scene.world is None:
    world_auto = bpy.data.worlds.new('AutoWorld')
    world_auto.color = (0.3, 0.3, 0.3)
    scene.world = world_auto
bpy.context.view_layer.update()
